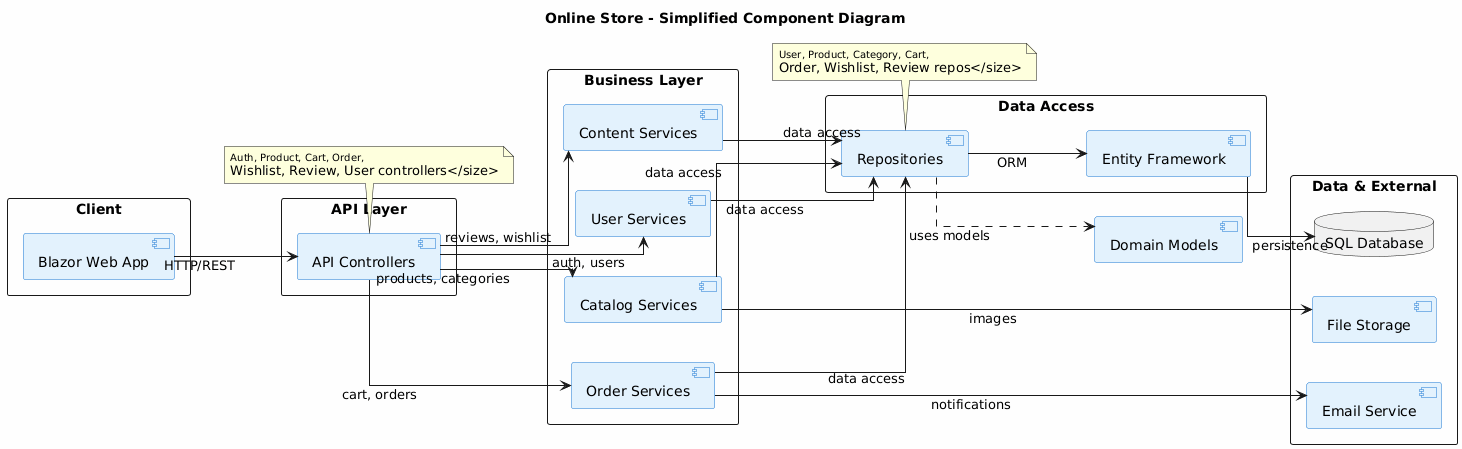

The diagram above was rendered by PlantUML. Its source (embedded in the PNG):
@startuml
skinparam backgroundColor #FEFEFE
skinparam component {
  BackgroundColor #E3F2FD
  BorderColor #1976D2
  FontSize 14
}
skinparam linetype ortho
skinparam nodesep 40
skinparam ranksep 50

title Online Store - Simplified Component Diagram

left to right direction

' =======================
' COLUMN 1: CLIENT
' =======================
rectangle "Client" {
  component "Blazor Web App" as BlazorUI
}

' =======================
' COLUMN 2: API LAYER
' =======================
rectangle "API Layer" {
  component "API Controllers" as API <<$component>>
}

' =======================
' COLUMN 3: SERVICES
' =======================
rectangle "Business Layer" {
  component "User Services" as UserServices <<$component>>
  component "Catalog Services" as CatalogServices <<$component>>
  component "Order Services" as OrderServices <<$component>>
  component "Content Services" as ContentServices <<$component>>
}

' =======================
' COLUMN 4: DATA ACCESS
' =======================
rectangle "Data Access" {
  component "Repositories" as Repos <<$component>>
  component "Entity Framework" as EF <<$component>>
}

' =======================
' COLUMN 5: DATA STORES
' =======================
rectangle "Data & External" {
  database "SQL Database" as DB
  component "Email Service" as Email <<$component>>
  component "File Storage" as Storage <<$component>>
}

' =======================
' DOMAIN (BOTTOM ROW)
' =======================
[Domain Models] as Domain <<$rectangle>>

' =======================
' CLEAN CONNECTIONS
' =======================
BlazorUI --> API : "HTTP/REST"
API --> UserServices : "auth, users"
API --> CatalogServices : "products, categories"
API --> OrderServices : "cart, orders"
API --> ContentServices : "reviews, wishlist"

UserServices --> Repos : "data access"
CatalogServices --> Repos : "data access"
OrderServices --> Repos : "data access"
ContentServices --> Repos : "data access"

Repos --> EF : "ORM"
EF --> DB : "persistence"

OrderServices --> Email : "notifications"
CatalogServices --> Storage : "images"

Repos ..> Domain : "uses models"

note bottom of API
<size:10>Auth, Product, Cart, Order,
Wishlist, Review, User controllers</size>
end note

note bottom of Repos
<size:10>User, Product, Category, Cart,
Order, Wishlist, Review repos</size>
end note
@enduml